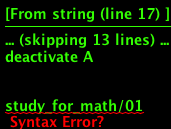

The diagram above was rendered by PlantUML. Its source (embedded in the PNG):
@startuml
participant User
User -> A: DoWork
activate A
A -> B: << createRequest >>
activate B
B -> C: DoWork
activate C
C --> B: WorkDone
destroy C
B --> A: RequestCreated
deactivate B
A -> User: Done
deactivate A


study_for_math/01

@enduml